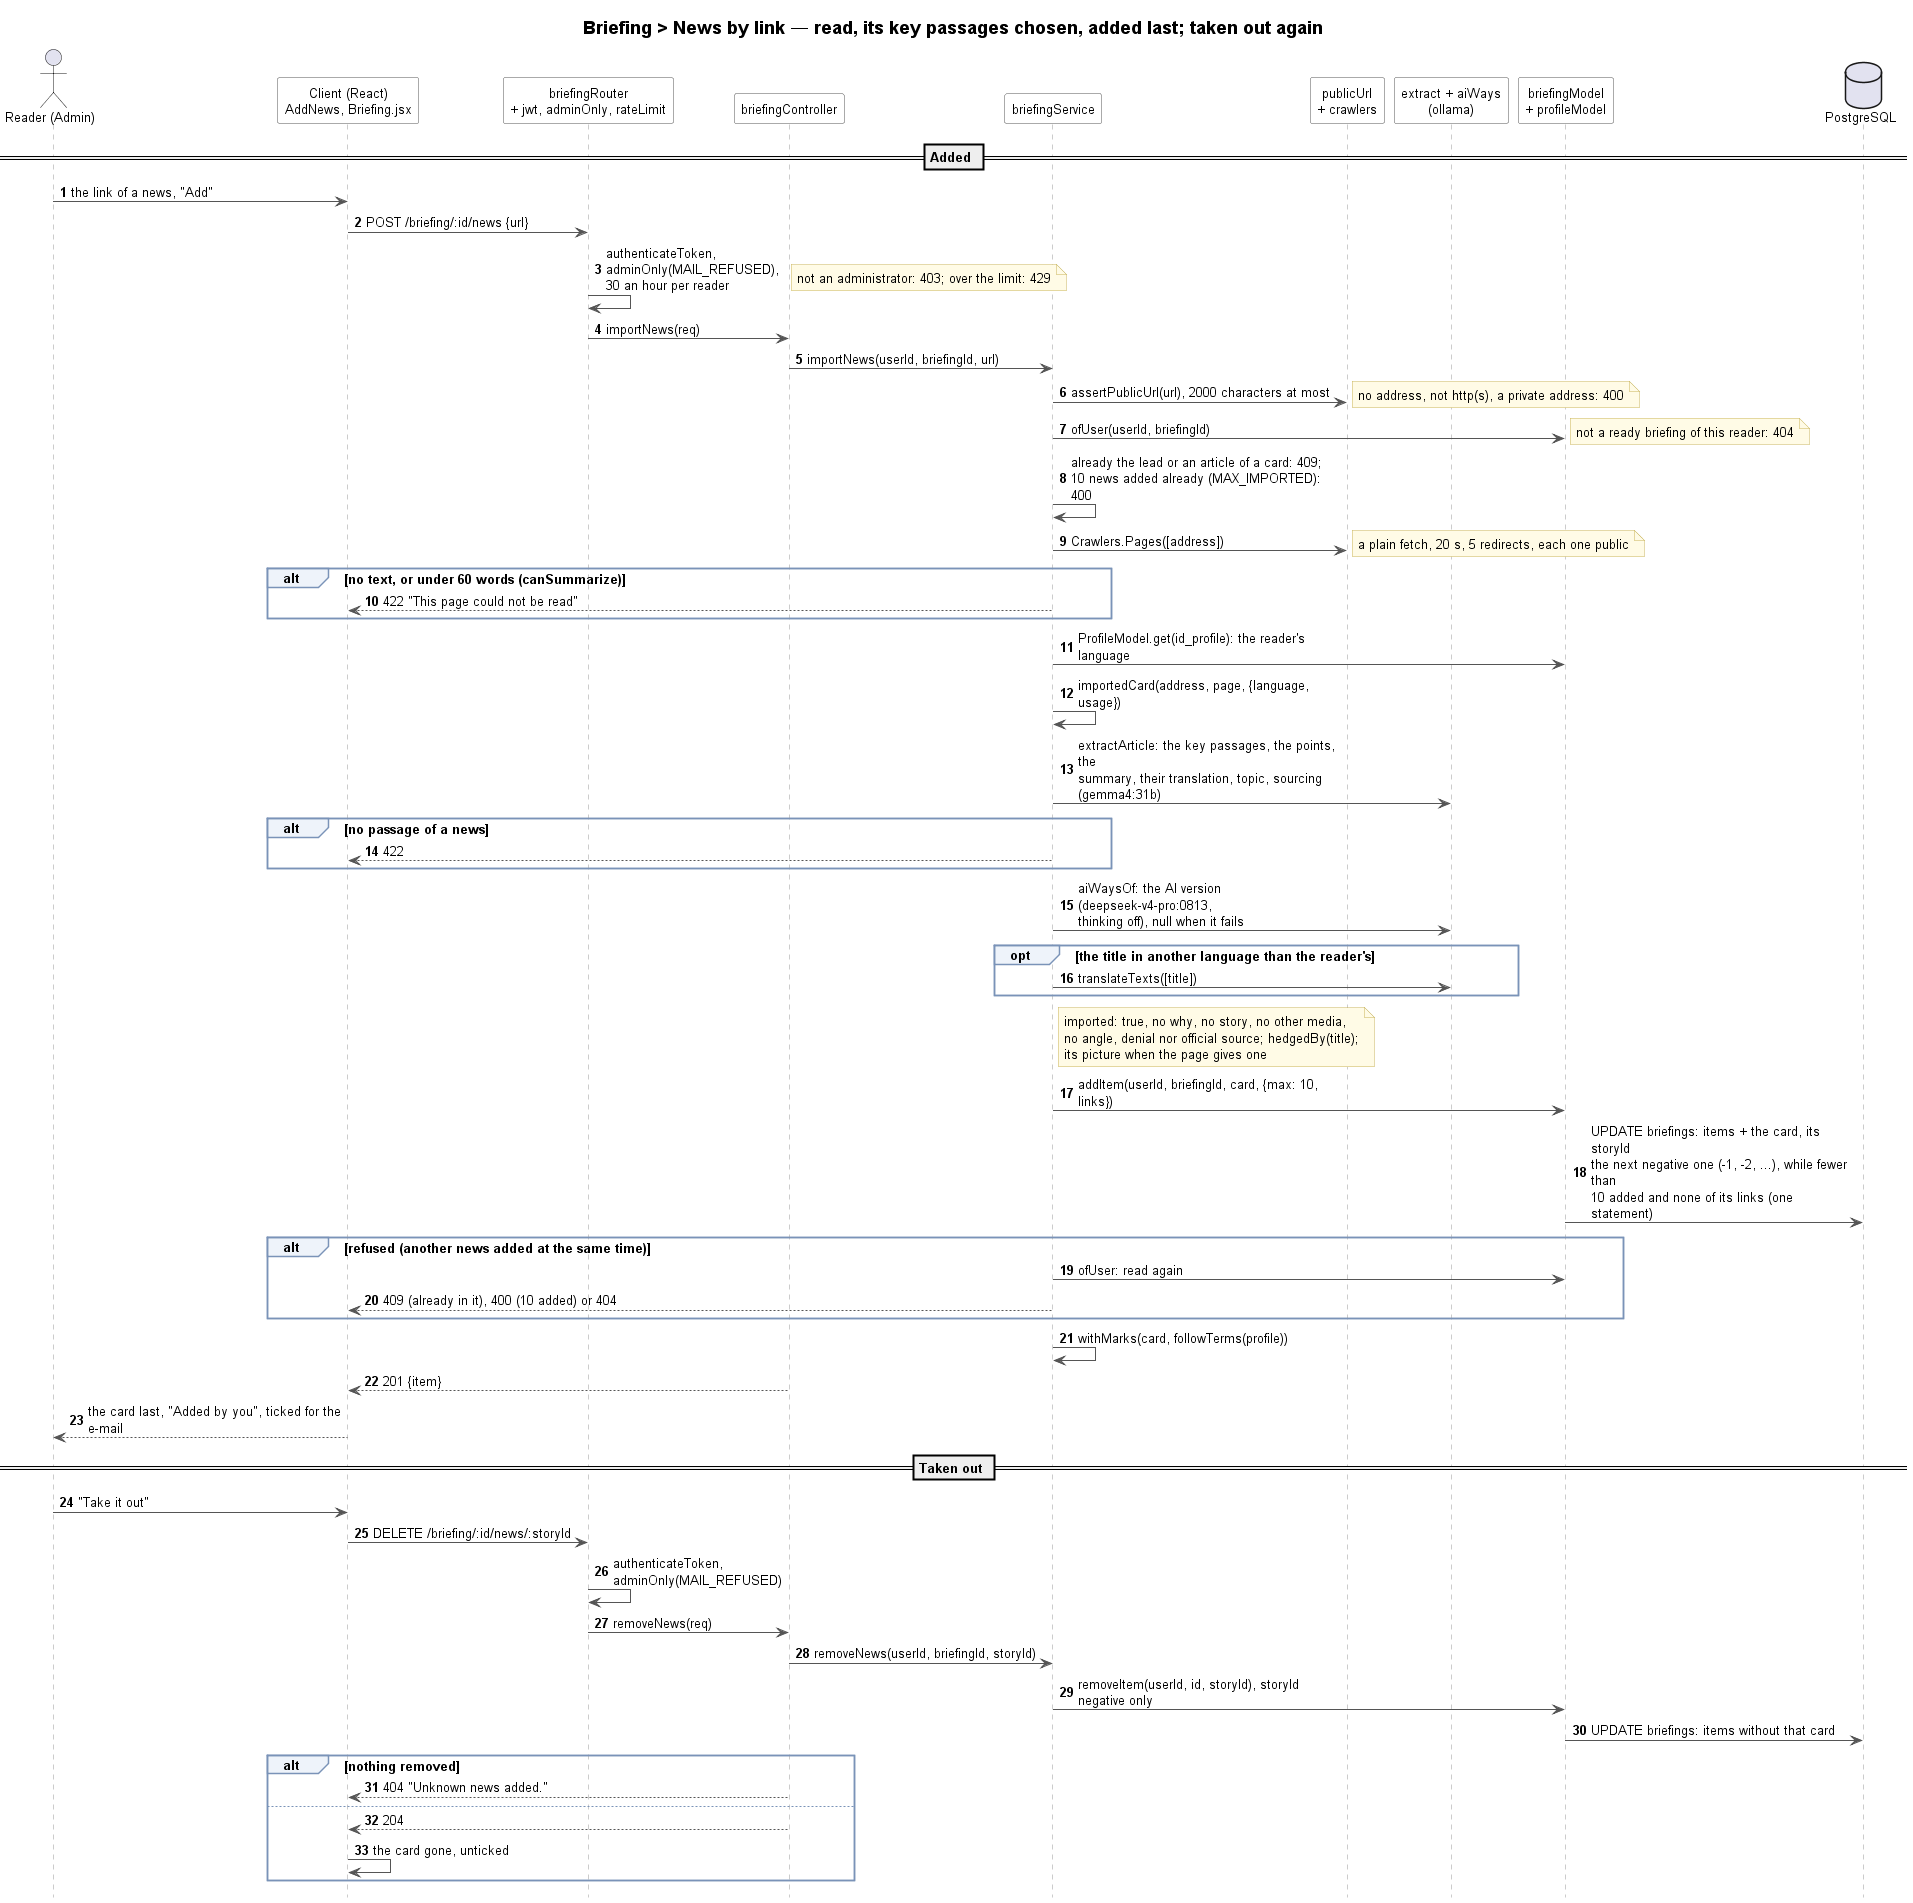

The diagram above was rendered by PlantUML. Its source (embedded in the PNG):
@startuml briefing-news-by-link-sequence
!include ../../_style/sequence.iuml
title Briefing > News by link — read, its key passages chosen, added last; taken out again

actor "Reader (Admin)" as Reader
participant "Client (React)\nAddNews, Briefing.jsx" as Client
participant "briefingRouter\n+ jwt, adminOnly, rateLimit" as Router
participant briefingController as Controller
participant briefingService as Briefing
participant "publicUrl\n+ crawlers" as Read
participant "extract + aiWays\n(ollama)" as AI
participant "briefingModel\n+ profileModel" as Models
database "PostgreSQL" as DB

== Added ==
Reader -> Client : the link of a news, "Add"
Client -> Router : POST /briefing/:id/news {url}
Router -> Router : authenticateToken, adminOnly(MAIL_REFUSED),\n30 an hour per reader
note right : not an administrator: 403; over the limit: 429
Router -> Controller : importNews(req)
Controller -> Briefing : importNews(userId, briefingId, url)
Briefing -> Read : assertPublicUrl(url), 2000 characters at most
note right : no address, not http(s), a private address: 400
Briefing -> Models : ofUser(userId, briefingId)
note right : not a ready briefing of this reader: 404
Briefing -> Briefing : already the lead or an article of a card: 409;\n10 news added already (MAX_IMPORTED): 400
Briefing -> Read : Crawlers.Pages([address])
note right : a plain fetch, 20 s, 5 redirects, each one public
alt no text, or under 60 words (canSummarize)
    Briefing --> Client : 422 "This page could not be read"
end
Briefing -> Models : ProfileModel.get(id_profile): the reader's language
Briefing -> Briefing : importedCard(address, page, {language, usage})
Briefing -> AI : extractArticle: the key passages, the points, the\nsummary, their translation, topic, sourcing (gemma4:31b)
alt no passage of a news
    Briefing --> Client : 422
end
Briefing -> AI : aiWaysOf: the AI version (deepseek-v4-pro:0813,\nthinking off), null when it fails
opt the title in another language than the reader's
    Briefing -> AI : translateTexts([title])
end
note right of Briefing : imported: true, no why, no story, no other media,\nno angle, denial nor official source; hedgedBy(title);\nits picture when the page gives one
Briefing -> Models : addItem(userId, briefingId, card, {max: 10, links})
Models -> DB : UPDATE briefings: items + the card, its storyId\nthe next negative one (-1, -2, ...), while fewer than\n10 added and none of its links (one statement)
alt refused (another news added at the same time)
    Briefing -> Models : ofUser: read again
    Briefing --> Client : 409 (already in it), 400 (10 added) or 404
end
Briefing -> Briefing : withMarks(card, followTerms(profile))
Controller --> Client : 201 {item}
Client --> Reader : the card last, "Added by you", ticked for the e-mail

== Taken out ==
Reader -> Client : "Take it out"
Client -> Router : DELETE /briefing/:id/news/:storyId
Router -> Router : authenticateToken, adminOnly(MAIL_REFUSED)
Router -> Controller : removeNews(req)
Controller -> Briefing : removeNews(userId, briefingId, storyId)
Briefing -> Models : removeItem(userId, id, storyId), storyId negative only
Models -> DB : UPDATE briefings: items without that card
alt nothing removed
    Controller --> Client : 404 "Unknown news added."
else
    Controller --> Client : 204
    Client -> Client : the card gone, unticked
end
@enduml